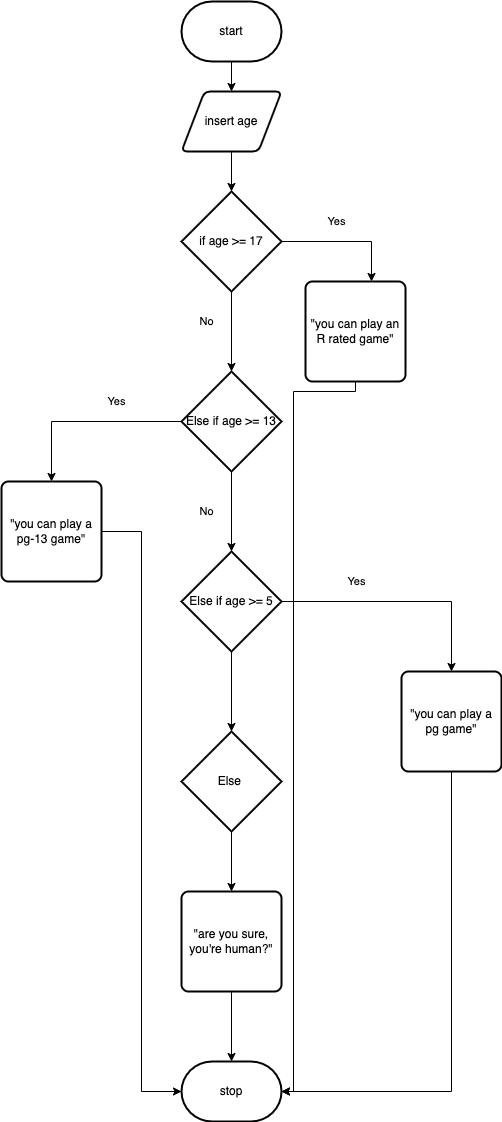

The diagram above was exported from draw.io. Its source (the exported page's mxGraphModel, read from the mxfile embedded in the PNG):
<mxGraphModel dx="598" dy="491" grid="1" gridSize="10" guides="1" tooltips="1" connect="1" arrows="1" fold="1" page="1" pageScale="1" pageWidth="850" pageHeight="1100" math="0" shadow="0">
  <root>
    <mxCell id="0" />
    <mxCell id="1" parent="0" />
    <mxCell id="41" value="" style="edgeStyle=none;html=1;" parent="1" source="42" target="44" edge="1">
      <mxGeometry relative="1" as="geometry" />
    </mxCell>
    <mxCell id="42" value="start" style="strokeWidth=2;html=1;shape=mxgraph.flowchart.terminator;whiteSpace=wrap;" parent="1" vertex="1">
      <mxGeometry x="270" y="170" width="100" height="60" as="geometry" />
    </mxCell>
    <mxCell id="43" value="" style="edgeStyle=none;html=1;" parent="1" source="44" target="47" edge="1">
      <mxGeometry relative="1" as="geometry" />
    </mxCell>
    <mxCell id="44" value="insert age" style="shape=parallelogram;html=1;strokeWidth=2;perimeter=parallelogramPerimeter;whiteSpace=wrap;rounded=1;arcSize=12;size=0.23;" parent="1" vertex="1">
      <mxGeometry x="270" y="260" width="100" height="60" as="geometry" />
    </mxCell>
    <mxCell id="46" value="" style="edgeStyle=none;html=1;" parent="1" source="47" target="53" edge="1">
      <mxGeometry relative="1" as="geometry" />
    </mxCell>
    <mxCell id="71" style="edgeStyle=orthogonalEdgeStyle;html=1;entryX=0.66;entryY=0;entryDx=0;entryDy=0;entryPerimeter=0;rounded=0;" edge="1" parent="1" source="47" target="50">
      <mxGeometry relative="1" as="geometry" />
    </mxCell>
    <mxCell id="47" value="if age &amp;gt;= 17" style="strokeWidth=2;html=1;shape=mxgraph.flowchart.decision;whiteSpace=wrap;" parent="1" vertex="1">
      <mxGeometry x="270" y="360" width="100" height="100" as="geometry" />
    </mxCell>
    <mxCell id="76" style="edgeStyle=orthogonalEdgeStyle;shape=connector;rounded=0;html=1;entryX=1;entryY=0.5;entryDx=0;entryDy=0;entryPerimeter=0;labelBackgroundColor=default;fontFamily=Helvetica;fontSize=11;fontColor=default;endArrow=classic;strokeColor=default;" edge="1" parent="1" source="50" target="67">
      <mxGeometry relative="1" as="geometry">
        <Array as="points">
          <mxPoint x="444" y="560" />
          <mxPoint x="382" y="560" />
          <mxPoint x="382" y="1260" />
        </Array>
      </mxGeometry>
    </mxCell>
    <mxCell id="50" value="&quot;you can play an R rated game&quot;" style="rounded=1;whiteSpace=wrap;html=1;absoluteArcSize=1;arcSize=14;strokeWidth=2;" parent="1" vertex="1">
      <mxGeometry x="394" y="450" width="100" height="100" as="geometry" />
    </mxCell>
    <mxCell id="52" value="" style="edgeStyle=none;html=1;" parent="1" source="53" target="59" edge="1">
      <mxGeometry relative="1" as="geometry" />
    </mxCell>
    <mxCell id="72" style="edgeStyle=orthogonalEdgeStyle;shape=connector;rounded=0;html=1;labelBackgroundColor=default;fontFamily=Helvetica;fontSize=11;fontColor=default;endArrow=classic;strokeColor=default;" edge="1" parent="1" source="53" target="56">
      <mxGeometry relative="1" as="geometry" />
    </mxCell>
    <mxCell id="53" value="Else if age &amp;gt;= 13" style="strokeWidth=2;html=1;shape=mxgraph.flowchart.decision;whiteSpace=wrap;" parent="1" vertex="1">
      <mxGeometry x="270" y="540" width="100" height="100" as="geometry" />
    </mxCell>
    <mxCell id="75" style="edgeStyle=orthogonalEdgeStyle;shape=connector;rounded=0;html=1;labelBackgroundColor=default;fontFamily=Helvetica;fontSize=11;fontColor=default;endArrow=classic;strokeColor=default;entryX=0;entryY=0.5;entryDx=0;entryDy=0;entryPerimeter=0;" edge="1" parent="1" source="56" target="67">
      <mxGeometry relative="1" as="geometry">
        <mxPoint x="140" y="1266" as="targetPoint" />
      </mxGeometry>
    </mxCell>
    <mxCell id="56" value="&quot;you can play a pg-13 game&quot;" style="rounded=1;whiteSpace=wrap;html=1;absoluteArcSize=1;arcSize=14;strokeWidth=2;" parent="1" vertex="1">
      <mxGeometry x="90" y="650" width="100" height="100" as="geometry" />
    </mxCell>
    <mxCell id="58" value="" style="edgeStyle=none;html=1;" parent="1" source="59" target="64" edge="1">
      <mxGeometry relative="1" as="geometry" />
    </mxCell>
    <mxCell id="74" style="edgeStyle=orthogonalEdgeStyle;shape=connector;rounded=0;html=1;entryX=0.5;entryY=0;entryDx=0;entryDy=0;labelBackgroundColor=default;fontFamily=Helvetica;fontSize=11;fontColor=default;endArrow=classic;strokeColor=default;" edge="1" parent="1" source="59" target="62">
      <mxGeometry relative="1" as="geometry" />
    </mxCell>
    <mxCell id="59" value="Else if age &amp;gt;= 5" style="strokeWidth=2;html=1;shape=mxgraph.flowchart.decision;whiteSpace=wrap;" parent="1" vertex="1">
      <mxGeometry x="270" y="720" width="100" height="100" as="geometry" />
    </mxCell>
    <mxCell id="77" style="edgeStyle=orthogonalEdgeStyle;shape=connector;rounded=0;html=1;entryX=1;entryY=0.5;entryDx=0;entryDy=0;entryPerimeter=0;labelBackgroundColor=default;fontFamily=Helvetica;fontSize=11;fontColor=default;endArrow=classic;strokeColor=default;exitX=0.5;exitY=1;exitDx=0;exitDy=0;" edge="1" parent="1" source="62" target="67">
      <mxGeometry relative="1" as="geometry" />
    </mxCell>
    <mxCell id="62" value="&quot;you can play a pg game&quot;" style="rounded=1;whiteSpace=wrap;html=1;absoluteArcSize=1;arcSize=14;strokeWidth=2;" parent="1" vertex="1">
      <mxGeometry x="490" y="840" width="100" height="100" as="geometry" />
    </mxCell>
    <mxCell id="63" value="" style="edgeStyle=none;html=1;" parent="1" source="64" target="66" edge="1">
      <mxGeometry relative="1" as="geometry" />
    </mxCell>
    <mxCell id="64" value="Else&amp;nbsp;" style="strokeWidth=2;html=1;shape=mxgraph.flowchart.decision;whiteSpace=wrap;" parent="1" vertex="1">
      <mxGeometry x="270" y="900" width="100" height="100" as="geometry" />
    </mxCell>
    <mxCell id="65" value="" style="edgeStyle=none;html=1;" parent="1" source="66" target="67" edge="1">
      <mxGeometry relative="1" as="geometry" />
    </mxCell>
    <mxCell id="66" value="&quot;are you sure, you're human?&quot;" style="rounded=1;whiteSpace=wrap;html=1;absoluteArcSize=1;arcSize=14;strokeWidth=2;" parent="1" vertex="1">
      <mxGeometry x="270" y="1060" width="100" height="100" as="geometry" />
    </mxCell>
    <mxCell id="67" value="stop" style="strokeWidth=2;html=1;shape=mxgraph.flowchart.terminator;whiteSpace=wrap;" parent="1" vertex="1">
      <mxGeometry x="270" y="1230" width="100" height="60" as="geometry" />
    </mxCell>
    <mxCell id="73" value="Yes" style="text;html=1;align=center;verticalAlign=middle;resizable=0;points=[];autosize=1;strokeColor=none;fillColor=none;fontSize=11;fontFamily=Helvetica;fontColor=default;" vertex="1" parent="1">
      <mxGeometry x="410" y="380" width="30" height="20" as="geometry" />
    </mxCell>
    <mxCell id="78" value="No" style="text;html=1;align=center;verticalAlign=middle;resizable=0;points=[];autosize=1;strokeColor=none;fillColor=none;fontSize=11;fontFamily=Helvetica;fontColor=default;" vertex="1" parent="1">
      <mxGeometry x="280" y="480" width="30" height="20" as="geometry" />
    </mxCell>
    <mxCell id="79" value="Yes" style="text;html=1;align=center;verticalAlign=middle;resizable=0;points=[];autosize=1;strokeColor=none;fillColor=none;fontSize=11;fontFamily=Helvetica;fontColor=default;" vertex="1" parent="1">
      <mxGeometry x="190" y="560" width="30" height="20" as="geometry" />
    </mxCell>
    <mxCell id="80" value="No" style="text;html=1;align=center;verticalAlign=middle;resizable=0;points=[];autosize=1;strokeColor=none;fillColor=none;fontSize=11;fontFamily=Helvetica;fontColor=default;" vertex="1" parent="1">
      <mxGeometry x="280" y="670" width="30" height="20" as="geometry" />
    </mxCell>
    <mxCell id="81" value="Yes" style="text;html=1;align=center;verticalAlign=middle;resizable=0;points=[];autosize=1;strokeColor=none;fillColor=none;fontSize=11;fontFamily=Helvetica;fontColor=default;" vertex="1" parent="1">
      <mxGeometry x="430" y="740" width="30" height="20" as="geometry" />
    </mxCell>
  </root>
</mxGraphModel>